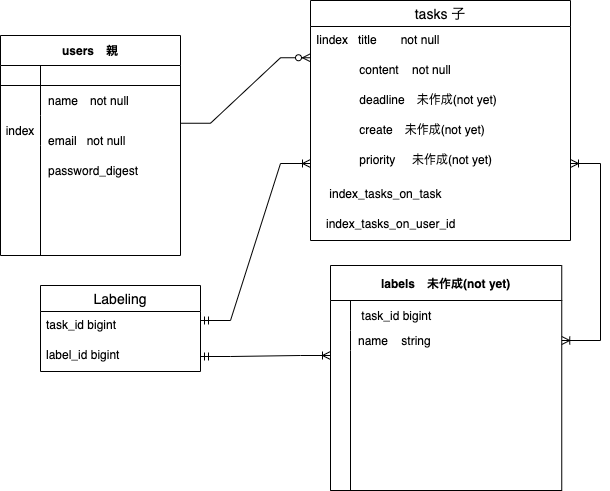

The diagram above was exported from draw.io. Its source (the exported page's mxGraphModel, read from the mxfile embedded in the PNG):
<mxGraphModel dx="1186" dy="499" grid="1" gridSize="10" guides="1" tooltips="1" connect="1" arrows="1" fold="1" page="1" pageScale="1" pageWidth="690" pageHeight="980" math="0" shadow="0">
  <root>
    <mxCell id="0" />
    <mxCell id="1" parent="0" />
    <mxCell id="Q9x_9j3AWr24dPZV0rUb-15" value="" style="shape=tableRow;horizontal=0;startSize=0;swimlaneHead=0;swimlaneBody=0;fillColor=none;collapsible=0;dropTarget=0;points=[[0,0.5],[1,0.5]];portConstraint=eastwest;top=0;left=0;right=0;bottom=0;" parent="1" vertex="1">
      <mxGeometry x="250" y="350" width="180" height="30" as="geometry" />
    </mxCell>
    <mxCell id="Q9x_9j3AWr24dPZV0rUb-16" value="" style="shape=partialRectangle;connectable=0;fillColor=none;top=0;left=0;bottom=0;right=0;editable=1;overflow=hidden;" parent="Q9x_9j3AWr24dPZV0rUb-15" vertex="1">
      <mxGeometry x="80" width="30" height="30" as="geometry">
        <mxRectangle width="30" height="30" as="alternateBounds" />
      </mxGeometry>
    </mxCell>
    <mxCell id="Q9x_9j3AWr24dPZV0rUb-21" value="users　親" style="shape=table;startSize=30;container=1;collapsible=1;childLayout=tableLayout;fixedRows=1;rowLines=0;fontStyle=1;align=center;resizeLast=1;" parent="1" vertex="1">
      <mxGeometry x="40" y="310" width="180" height="220" as="geometry" />
    </mxCell>
    <mxCell id="Q9x_9j3AWr24dPZV0rUb-22" value="" style="shape=tableRow;horizontal=0;startSize=0;swimlaneHead=0;swimlaneBody=0;fillColor=none;collapsible=0;dropTarget=0;points=[[0,0.5],[1,0.5]];portConstraint=eastwest;top=0;left=0;right=0;bottom=1;" parent="Q9x_9j3AWr24dPZV0rUb-21" vertex="1">
      <mxGeometry y="30" width="180" height="20" as="geometry" />
    </mxCell>
    <mxCell id="Q9x_9j3AWr24dPZV0rUb-23" value="" style="shape=partialRectangle;connectable=0;fillColor=none;top=0;left=0;bottom=0;right=0;fontStyle=1;overflow=hidden;" parent="Q9x_9j3AWr24dPZV0rUb-22" vertex="1">
      <mxGeometry width="40" height="20" as="geometry">
        <mxRectangle width="40" height="20" as="alternateBounds" />
      </mxGeometry>
    </mxCell>
    <mxCell id="Q9x_9j3AWr24dPZV0rUb-24" value="" style="shape=partialRectangle;connectable=0;fillColor=none;top=0;left=0;bottom=0;right=0;align=left;spacingLeft=6;fontStyle=5;overflow=hidden;" parent="Q9x_9j3AWr24dPZV0rUb-22" vertex="1">
      <mxGeometry x="40" width="140" height="20" as="geometry">
        <mxRectangle width="140" height="20" as="alternateBounds" />
      </mxGeometry>
    </mxCell>
    <mxCell id="Q9x_9j3AWr24dPZV0rUb-25" value="" style="shape=tableRow;horizontal=0;startSize=0;swimlaneHead=0;swimlaneBody=0;fillColor=none;collapsible=0;dropTarget=0;points=[[0,0.5],[1,0.5]];portConstraint=eastwest;top=0;left=0;right=0;bottom=0;" parent="Q9x_9j3AWr24dPZV0rUb-21" vertex="1">
      <mxGeometry y="50" width="180" height="30" as="geometry" />
    </mxCell>
    <mxCell id="Q9x_9j3AWr24dPZV0rUb-26" value="" style="shape=partialRectangle;connectable=0;fillColor=none;top=0;left=0;bottom=0;right=0;editable=1;overflow=hidden;" parent="Q9x_9j3AWr24dPZV0rUb-25" vertex="1">
      <mxGeometry width="40" height="30" as="geometry">
        <mxRectangle width="40" height="30" as="alternateBounds" />
      </mxGeometry>
    </mxCell>
    <mxCell id="Q9x_9j3AWr24dPZV0rUb-27" value="name　not null" style="shape=partialRectangle;connectable=0;fillColor=none;top=0;left=0;bottom=0;right=0;align=left;spacingLeft=6;overflow=hidden;" parent="Q9x_9j3AWr24dPZV0rUb-25" vertex="1">
      <mxGeometry x="40" width="140" height="30" as="geometry">
        <mxRectangle width="140" height="30" as="alternateBounds" />
      </mxGeometry>
    </mxCell>
    <mxCell id="Q9x_9j3AWr24dPZV0rUb-28" value="" style="shape=tableRow;horizontal=0;startSize=0;swimlaneHead=0;swimlaneBody=0;fillColor=none;collapsible=0;dropTarget=0;points=[[0,0.5],[1,0.5]];portConstraint=eastwest;top=0;left=0;right=0;bottom=0;" parent="Q9x_9j3AWr24dPZV0rUb-21" vertex="1">
      <mxGeometry y="80" width="180" height="30" as="geometry" />
    </mxCell>
    <mxCell id="Q9x_9j3AWr24dPZV0rUb-29" value="index" style="shape=partialRectangle;connectable=0;fillColor=none;top=0;left=0;bottom=0;right=0;editable=1;overflow=hidden;" parent="Q9x_9j3AWr24dPZV0rUb-28" vertex="1">
      <mxGeometry width="40" height="30" as="geometry">
        <mxRectangle width="40" height="30" as="alternateBounds" />
      </mxGeometry>
    </mxCell>
    <mxCell id="Q9x_9j3AWr24dPZV0rUb-30" value="" style="shape=partialRectangle;connectable=0;fillColor=none;top=0;left=0;bottom=0;right=0;align=left;spacingLeft=6;overflow=hidden;" parent="Q9x_9j3AWr24dPZV0rUb-28" vertex="1">
      <mxGeometry x="40" width="140" height="30" as="geometry">
        <mxRectangle width="140" height="30" as="alternateBounds" />
      </mxGeometry>
    </mxCell>
    <mxCell id="Q9x_9j3AWr24dPZV0rUb-31" value="" style="shape=tableRow;horizontal=0;startSize=0;swimlaneHead=0;swimlaneBody=0;fillColor=none;collapsible=0;dropTarget=0;points=[[0,0.5],[1,0.5]];portConstraint=eastwest;top=0;left=0;right=0;bottom=0;" parent="Q9x_9j3AWr24dPZV0rUb-21" vertex="1">
      <mxGeometry y="110" width="180" height="110" as="geometry" />
    </mxCell>
    <mxCell id="Q9x_9j3AWr24dPZV0rUb-32" value="" style="shape=partialRectangle;connectable=0;fillColor=none;top=0;left=0;bottom=0;right=0;editable=1;overflow=hidden;" parent="Q9x_9j3AWr24dPZV0rUb-31" vertex="1">
      <mxGeometry width="40" height="110" as="geometry">
        <mxRectangle width="40" height="110" as="alternateBounds" />
      </mxGeometry>
    </mxCell>
    <mxCell id="Q9x_9j3AWr24dPZV0rUb-33" value="" style="shape=partialRectangle;connectable=0;fillColor=none;top=0;left=0;bottom=0;right=0;align=left;spacingLeft=6;overflow=hidden;" parent="Q9x_9j3AWr24dPZV0rUb-31" vertex="1">
      <mxGeometry x="40" width="140" height="110" as="geometry">
        <mxRectangle width="140" height="110" as="alternateBounds" />
      </mxGeometry>
    </mxCell>
    <mxCell id="lXSJ4YlIUVpRvJbgW4wg-1" value="labels　未作成(not yet)" style="shape=table;startSize=35;container=1;collapsible=1;childLayout=tableLayout;fixedRows=1;rowLines=0;fontStyle=1;align=center;resizeLast=1;" parent="1" vertex="1">
      <mxGeometry x="370" y="540" width="231.25" height="225" as="geometry" />
    </mxCell>
    <mxCell id="lXSJ4YlIUVpRvJbgW4wg-5" value="" style="shape=tableRow;horizontal=0;startSize=0;swimlaneHead=0;swimlaneBody=0;fillColor=none;collapsible=0;dropTarget=0;points=[[0,0.5],[1,0.5]];portConstraint=eastwest;top=0;left=0;right=0;bottom=0;" parent="lXSJ4YlIUVpRvJbgW4wg-1" vertex="1">
      <mxGeometry y="35" width="231.25" height="30" as="geometry" />
    </mxCell>
    <mxCell id="lXSJ4YlIUVpRvJbgW4wg-6" value="" style="shape=partialRectangle;connectable=0;fillColor=none;top=0;left=0;bottom=0;right=0;editable=1;overflow=hidden;" parent="lXSJ4YlIUVpRvJbgW4wg-5" vertex="1">
      <mxGeometry width="20" height="30" as="geometry">
        <mxRectangle width="20" height="30" as="alternateBounds" />
      </mxGeometry>
    </mxCell>
    <mxCell id="lXSJ4YlIUVpRvJbgW4wg-7" value=" task_id bigint" style="shape=partialRectangle;connectable=0;fillColor=none;top=0;left=0;bottom=0;right=0;align=left;spacingLeft=6;overflow=hidden;" parent="lXSJ4YlIUVpRvJbgW4wg-5" vertex="1">
      <mxGeometry x="20" width="211.25" height="30" as="geometry">
        <mxRectangle width="211.25" height="30" as="alternateBounds" />
      </mxGeometry>
    </mxCell>
    <mxCell id="lXSJ4YlIUVpRvJbgW4wg-8" value="" style="shape=tableRow;horizontal=0;startSize=0;swimlaneHead=0;swimlaneBody=0;fillColor=none;collapsible=0;dropTarget=0;points=[[0,0.5],[1,0.5]];portConstraint=eastwest;top=0;left=0;right=0;bottom=0;" parent="lXSJ4YlIUVpRvJbgW4wg-1" vertex="1">
      <mxGeometry y="65" width="231.25" height="20" as="geometry" />
    </mxCell>
    <mxCell id="lXSJ4YlIUVpRvJbgW4wg-9" value="" style="shape=partialRectangle;connectable=0;fillColor=none;top=0;left=0;bottom=0;right=0;editable=1;overflow=hidden;" parent="lXSJ4YlIUVpRvJbgW4wg-8" vertex="1">
      <mxGeometry width="20" height="20" as="geometry">
        <mxRectangle width="20" height="20" as="alternateBounds" />
      </mxGeometry>
    </mxCell>
    <mxCell id="lXSJ4YlIUVpRvJbgW4wg-10" value="name    string" style="shape=partialRectangle;connectable=0;fillColor=none;top=0;left=0;bottom=0;right=0;align=left;spacingLeft=6;overflow=hidden;" parent="lXSJ4YlIUVpRvJbgW4wg-8" vertex="1">
      <mxGeometry x="20" width="211.25" height="20" as="geometry">
        <mxRectangle width="211.25" height="20" as="alternateBounds" />
      </mxGeometry>
    </mxCell>
    <mxCell id="lXSJ4YlIUVpRvJbgW4wg-2" value="" style="shape=tableRow;horizontal=0;startSize=0;swimlaneHead=0;swimlaneBody=0;fillColor=none;collapsible=0;dropTarget=0;points=[[0,0.5],[1,0.5]];portConstraint=eastwest;top=0;left=0;right=0;bottom=1;" parent="lXSJ4YlIUVpRvJbgW4wg-1" vertex="1">
      <mxGeometry y="85" width="231.25" height="140" as="geometry" />
    </mxCell>
    <mxCell id="lXSJ4YlIUVpRvJbgW4wg-3" value="" style="shape=partialRectangle;connectable=0;fillColor=none;top=0;left=0;bottom=0;right=0;fontStyle=1;overflow=hidden;" parent="lXSJ4YlIUVpRvJbgW4wg-2" vertex="1">
      <mxGeometry width="20" height="140" as="geometry">
        <mxRectangle width="20" height="140" as="alternateBounds" />
      </mxGeometry>
    </mxCell>
    <mxCell id="lXSJ4YlIUVpRvJbgW4wg-4" value="" style="shape=partialRectangle;connectable=0;fillColor=none;top=0;left=0;bottom=0;right=0;align=left;spacingLeft=6;fontStyle=5;overflow=hidden;" parent="lXSJ4YlIUVpRvJbgW4wg-2" vertex="1">
      <mxGeometry x="20" width="211.25" height="140" as="geometry">
        <mxRectangle width="211.25" height="140" as="alternateBounds" />
      </mxGeometry>
    </mxCell>
    <mxCell id="d8-G-Xse8HoxQgr_ZpjQ-1" value="email   not null" style="shape=partialRectangle;connectable=0;fillColor=none;top=0;left=0;bottom=0;right=0;align=left;spacingLeft=6;overflow=hidden;" parent="1" vertex="1">
      <mxGeometry x="80" y="400" width="150" height="30" as="geometry">
        <mxRectangle width="150" height="30" as="alternateBounds" />
      </mxGeometry>
    </mxCell>
    <mxCell id="d8-G-Xse8HoxQgr_ZpjQ-2" value="" style="shape=tableRow;horizontal=0;startSize=0;swimlaneHead=0;swimlaneBody=0;fillColor=none;collapsible=0;dropTarget=0;points=[[0,0.5],[1,0.5]];portConstraint=eastwest;top=0;left=0;right=0;bottom=0;" parent="1" vertex="1">
      <mxGeometry x="350" y="350" width="180" height="30" as="geometry" />
    </mxCell>
    <mxCell id="d8-G-Xse8HoxQgr_ZpjQ-3" value="" style="shape=partialRectangle;connectable=0;fillColor=none;top=0;left=0;bottom=0;right=0;editable=1;overflow=hidden;" parent="d8-G-Xse8HoxQgr_ZpjQ-2" vertex="1">
      <mxGeometry width="30" height="30" as="geometry">
        <mxRectangle width="30" height="30" as="alternateBounds" />
      </mxGeometry>
    </mxCell>
    <mxCell id="d8-G-Xse8HoxQgr_ZpjQ-11" value="tasks 子" style="swimlane;fontStyle=0;childLayout=stackLayout;horizontal=1;startSize=26;horizontalStack=0;resizeParent=1;resizeParentMax=0;resizeLast=0;collapsible=1;marginBottom=0;align=center;fontSize=14;" parent="1" vertex="1">
      <mxGeometry x="350" y="275" width="260" height="240" as="geometry" />
    </mxCell>
    <mxCell id="d8-G-Xse8HoxQgr_ZpjQ-12" value="Iindex   title　　not null" style="text;strokeColor=none;fillColor=none;spacingLeft=4;spacingRight=4;overflow=hidden;rotatable=0;points=[[0,0.5],[1,0.5]];portConstraint=eastwest;fontSize=12;" parent="d8-G-Xse8HoxQgr_ZpjQ-11" vertex="1">
      <mxGeometry y="26" width="260" height="30" as="geometry" />
    </mxCell>
    <mxCell id="d8-G-Xse8HoxQgr_ZpjQ-13" value="             content    not null" style="text;strokeColor=none;fillColor=none;spacingLeft=4;spacingRight=4;overflow=hidden;rotatable=0;points=[[0,0.5],[1,0.5]];portConstraint=eastwest;fontSize=12;" parent="d8-G-Xse8HoxQgr_ZpjQ-11" vertex="1">
      <mxGeometry y="56" width="260" height="30" as="geometry" />
    </mxCell>
    <mxCell id="d8-G-Xse8HoxQgr_ZpjQ-17" value="             deadline　未作成(not yet)" style="text;strokeColor=none;fillColor=none;spacingLeft=4;spacingRight=4;overflow=hidden;rotatable=0;points=[[0,0.5],[1,0.5]];portConstraint=eastwest;fontSize=12;" parent="d8-G-Xse8HoxQgr_ZpjQ-11" vertex="1">
      <mxGeometry y="86" width="260" height="30" as="geometry" />
    </mxCell>
    <mxCell id="aJhoRjJv4yi0LvQBsESo-2" value="             create　未作成(not yet)" style="text;strokeColor=none;fillColor=none;spacingLeft=4;spacingRight=4;overflow=hidden;rotatable=0;points=[[0,0.5],[1,0.5]];portConstraint=eastwest;fontSize=12;" parent="d8-G-Xse8HoxQgr_ZpjQ-11" vertex="1">
      <mxGeometry y="116" width="260" height="30" as="geometry" />
    </mxCell>
    <mxCell id="d8-G-Xse8HoxQgr_ZpjQ-14" value="             priority     未作成(not yet)" style="text;strokeColor=none;fillColor=none;spacingLeft=4;spacingRight=4;overflow=hidden;rotatable=0;points=[[0,0.5],[1,0.5]];portConstraint=eastwest;fontSize=12;" parent="d8-G-Xse8HoxQgr_ZpjQ-11" vertex="1">
      <mxGeometry y="146" width="260" height="34" as="geometry" />
    </mxCell>
    <mxCell id="XNnlpZ_-_D9SHXvgwpC8-1" value="    index_tasks_on_task" style="text;strokeColor=none;fillColor=none;spacingLeft=4;spacingRight=4;overflow=hidden;rotatable=0;points=[[0,0.5],[1,0.5]];portConstraint=eastwest;fontSize=12;" vertex="1" parent="d8-G-Xse8HoxQgr_ZpjQ-11">
      <mxGeometry y="180" width="260" height="30" as="geometry" />
    </mxCell>
    <mxCell id="XNnlpZ_-_D9SHXvgwpC8-2" value="   index_tasks_on_user_id" style="text;strokeColor=none;fillColor=none;spacingLeft=4;spacingRight=4;overflow=hidden;rotatable=0;points=[[0,0.5],[1,0.5]];portConstraint=eastwest;fontSize=12;" vertex="1" parent="d8-G-Xse8HoxQgr_ZpjQ-11">
      <mxGeometry y="210" width="260" height="30" as="geometry" />
    </mxCell>
    <mxCell id="b_YdBt1ItJ1ZoJiBOFkK-1" value="password_digest" style="shape=partialRectangle;connectable=0;fillColor=none;top=0;left=0;bottom=0;right=0;align=left;spacingLeft=6;overflow=hidden;" parent="1" vertex="1">
      <mxGeometry x="80" y="430" width="150" height="30" as="geometry">
        <mxRectangle width="150" height="30" as="alternateBounds" />
      </mxGeometry>
    </mxCell>
    <mxCell id="aJhoRjJv4yi0LvQBsESo-1" value="" style="edgeStyle=entityRelationEdgeStyle;fontSize=12;html=1;endArrow=ERzeroToMany;endFill=1;rounded=0;" parent="1" edge="1">
      <mxGeometry width="100" height="100" relative="1" as="geometry">
        <mxPoint x="220" y="397.75" as="sourcePoint" />
        <mxPoint x="350" y="332.25" as="targetPoint" />
      </mxGeometry>
    </mxCell>
    <mxCell id="aJhoRjJv4yi0LvQBsESo-3" value="" style="edgeStyle=entityRelationEdgeStyle;fontSize=12;html=1;endArrow=ERoneToMany;startArrow=ERoneToMany;rounded=0;exitX=1;exitY=0.5;exitDx=0;exitDy=0;" parent="1" source="lXSJ4YlIUVpRvJbgW4wg-8" target="d8-G-Xse8HoxQgr_ZpjQ-14" edge="1">
      <mxGeometry width="100" height="100" relative="1" as="geometry">
        <mxPoint x="600" y="610" as="sourcePoint" />
        <mxPoint x="530" y="490" as="targetPoint" />
      </mxGeometry>
    </mxCell>
    <mxCell id="aJhoRjJv4yi0LvQBsESo-9" value="Labeling" style="swimlane;fontStyle=0;childLayout=stackLayout;horizontal=1;startSize=26;horizontalStack=0;resizeParent=1;resizeParentMax=0;resizeLast=0;collapsible=1;marginBottom=0;align=center;fontSize=14;" parent="1" vertex="1">
      <mxGeometry x="80" y="560" width="160" height="86" as="geometry" />
    </mxCell>
    <mxCell id="aJhoRjJv4yi0LvQBsESo-10" value="task_id bigint" style="text;strokeColor=none;fillColor=none;spacingLeft=4;spacingRight=4;overflow=hidden;rotatable=0;points=[[0,0.5],[1,0.5]];portConstraint=eastwest;fontSize=12;" parent="aJhoRjJv4yi0LvQBsESo-9" vertex="1">
      <mxGeometry y="26" width="160" height="30" as="geometry" />
    </mxCell>
    <mxCell id="aJhoRjJv4yi0LvQBsESo-11" value="label_id bigint" style="text;strokeColor=none;fillColor=none;spacingLeft=4;spacingRight=4;overflow=hidden;rotatable=0;points=[[0,0.5],[1,0.5]];portConstraint=eastwest;fontSize=12;" parent="aJhoRjJv4yi0LvQBsESo-9" vertex="1">
      <mxGeometry y="56" width="160" height="30" as="geometry" />
    </mxCell>
    <mxCell id="sbm4PxFRGbjE7RgOZES--7" value="" style="edgeStyle=entityRelationEdgeStyle;fontSize=12;html=1;endArrow=ERoneToMany;startArrow=ERmandOne;rounded=0;" parent="1" edge="1">
      <mxGeometry width="100" height="100" relative="1" as="geometry">
        <mxPoint x="240" y="595" as="sourcePoint" />
        <mxPoint x="350" y="438" as="targetPoint" />
      </mxGeometry>
    </mxCell>
    <mxCell id="sbm4PxFRGbjE7RgOZES--10" value="" style="edgeStyle=entityRelationEdgeStyle;fontSize=12;html=1;endArrow=ERoneToMany;startArrow=ERmandOne;rounded=0;exitX=1;exitY=0.5;exitDx=0;exitDy=0;" parent="1" source="aJhoRjJv4yi0LvQBsESo-11" edge="1">
      <mxGeometry width="100" height="100" relative="1" as="geometry">
        <mxPoint x="240" y="635" as="sourcePoint" />
        <mxPoint x="370" y="630" as="targetPoint" />
      </mxGeometry>
    </mxCell>
  </root>
</mxGraphModel>